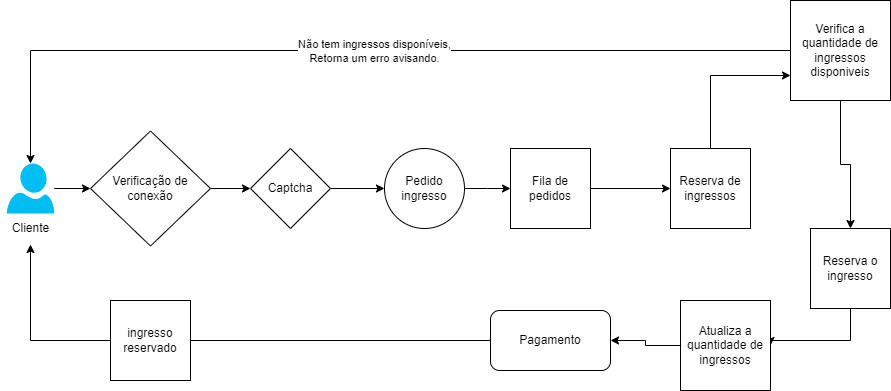

The diagram above was exported from draw.io. Its source (the exported page's mxGraphModel, read from the mxfile embedded in the PNG):
<mxGraphModel dx="1434" dy="786" grid="1" gridSize="10" guides="1" tooltips="1" connect="1" arrows="1" fold="1" page="1" pageScale="1" pageWidth="827" pageHeight="1169" math="0" shadow="0">
  <root>
    <mxCell id="0" />
    <mxCell id="1" parent="0" />
    <mxCell id="zD8BEt-2sadhVHJCjMQF-19" style="edgeStyle=orthogonalEdgeStyle;rounded=0;orthogonalLoop=1;jettySize=auto;html=1;entryX=0;entryY=0.5;entryDx=0;entryDy=0;" edge="1" parent="1" source="zD8BEt-2sadhVHJCjMQF-40" target="zD8BEt-2sadhVHJCjMQF-4">
      <mxGeometry relative="1" as="geometry" />
    </mxCell>
    <mxCell id="zD8BEt-2sadhVHJCjMQF-43" style="edgeStyle=orthogonalEdgeStyle;rounded=0;orthogonalLoop=1;jettySize=auto;html=1;entryX=0;entryY=0.5;entryDx=0;entryDy=0;" edge="1" parent="1" source="zD8BEt-2sadhVHJCjMQF-1" target="zD8BEt-2sadhVHJCjMQF-38">
      <mxGeometry relative="1" as="geometry" />
    </mxCell>
    <mxCell id="zD8BEt-2sadhVHJCjMQF-1" value="" style="verticalLabelPosition=bottom;html=1;verticalAlign=top;align=center;strokeColor=none;fillColor=#00BEF2;shape=mxgraph.azure.user;" vertex="1" parent="1">
      <mxGeometry x="36.25" y="193" width="47.5" height="50" as="geometry" />
    </mxCell>
    <mxCell id="zD8BEt-2sadhVHJCjMQF-2" value="Cliente" style="text;html=1;align=center;verticalAlign=middle;resizable=0;points=[];autosize=1;strokeColor=none;fillColor=none;" vertex="1" parent="1">
      <mxGeometry x="30" y="243" width="60" height="30" as="geometry" />
    </mxCell>
    <mxCell id="zD8BEt-2sadhVHJCjMQF-5" style="edgeStyle=orthogonalEdgeStyle;rounded=0;orthogonalLoop=1;jettySize=auto;html=1;" edge="1" parent="1" source="zD8BEt-2sadhVHJCjMQF-4">
      <mxGeometry relative="1" as="geometry">
        <mxPoint x="540" y="218" as="targetPoint" />
      </mxGeometry>
    </mxCell>
    <mxCell id="zD8BEt-2sadhVHJCjMQF-4" value="Pedido ingresso" style="ellipse;whiteSpace=wrap;html=1;aspect=fixed;" vertex="1" parent="1">
      <mxGeometry x="414" y="178" width="80" height="80" as="geometry" />
    </mxCell>
    <mxCell id="zD8BEt-2sadhVHJCjMQF-6" value="Fila de pedidos" style="whiteSpace=wrap;html=1;aspect=fixed;" vertex="1" parent="1">
      <mxGeometry x="540" y="178" width="80" height="80" as="geometry" />
    </mxCell>
    <mxCell id="zD8BEt-2sadhVHJCjMQF-21" style="edgeStyle=orthogonalEdgeStyle;rounded=0;orthogonalLoop=1;jettySize=auto;html=1;entryX=1;entryY=0.5;entryDx=0;entryDy=0;" edge="1" parent="1" source="zD8BEt-2sadhVHJCjMQF-33" target="zD8BEt-2sadhVHJCjMQF-17">
      <mxGeometry relative="1" as="geometry">
        <Array as="points" />
      </mxGeometry>
    </mxCell>
    <mxCell id="zD8BEt-2sadhVHJCjMQF-32" style="edgeStyle=orthogonalEdgeStyle;rounded=0;orthogonalLoop=1;jettySize=auto;html=1;exitX=0.5;exitY=1;exitDx=0;exitDy=0;entryX=0.5;entryY=0;entryDx=0;entryDy=0;" edge="1" parent="1" source="zD8BEt-2sadhVHJCjMQF-12" target="zD8BEt-2sadhVHJCjMQF-26">
      <mxGeometry relative="1" as="geometry" />
    </mxCell>
    <mxCell id="zD8BEt-2sadhVHJCjMQF-12" value="Verifica a quantidade de ingressos disponiveis" style="whiteSpace=wrap;html=1;aspect=fixed;" vertex="1" parent="1">
      <mxGeometry x="820" y="30" width="100" height="100" as="geometry" />
    </mxCell>
    <mxCell id="zD8BEt-2sadhVHJCjMQF-13" value="" style="edgeStyle=orthogonalEdgeStyle;rounded=0;orthogonalLoop=1;jettySize=auto;html=1;" edge="1" parent="1" source="zD8BEt-2sadhVHJCjMQF-6" target="zD8BEt-2sadhVHJCjMQF-11">
      <mxGeometry relative="1" as="geometry">
        <mxPoint x="740" y="218" as="targetPoint" />
        <mxPoint x="620" y="218" as="sourcePoint" />
      </mxGeometry>
    </mxCell>
    <mxCell id="zD8BEt-2sadhVHJCjMQF-22" style="edgeStyle=orthogonalEdgeStyle;rounded=0;orthogonalLoop=1;jettySize=auto;html=1;entryX=0;entryY=0.75;entryDx=0;entryDy=0;" edge="1" parent="1" source="zD8BEt-2sadhVHJCjMQF-11" target="zD8BEt-2sadhVHJCjMQF-12">
      <mxGeometry relative="1" as="geometry">
        <Array as="points">
          <mxPoint x="740" y="105" />
        </Array>
      </mxGeometry>
    </mxCell>
    <mxCell id="zD8BEt-2sadhVHJCjMQF-11" value="Reserva de ingressos" style="whiteSpace=wrap;html=1;aspect=fixed;" vertex="1" parent="1">
      <mxGeometry x="700" y="178" width="80" height="80" as="geometry" />
    </mxCell>
    <mxCell id="zD8BEt-2sadhVHJCjMQF-17" value="Pagamento" style="rounded=1;whiteSpace=wrap;html=1;" vertex="1" parent="1">
      <mxGeometry x="520" y="340" width="120" height="60" as="geometry" />
    </mxCell>
    <mxCell id="zD8BEt-2sadhVHJCjMQF-24" style="edgeStyle=orthogonalEdgeStyle;rounded=0;orthogonalLoop=1;jettySize=auto;html=1;entryX=0.5;entryY=0;entryDx=0;entryDy=0;entryPerimeter=0;" edge="1" parent="1" source="zD8BEt-2sadhVHJCjMQF-12" target="zD8BEt-2sadhVHJCjMQF-1">
      <mxGeometry relative="1" as="geometry" />
    </mxCell>
    <mxCell id="zD8BEt-2sadhVHJCjMQF-25" value="Não tem ingressos disponíveis,&lt;br&gt;Retorna um erro avisando." style="edgeLabel;html=1;align=center;verticalAlign=middle;resizable=0;points=[];" vertex="1" connectable="0" parent="zD8BEt-2sadhVHJCjMQF-24">
      <mxGeometry x="-0.0455" relative="1" as="geometry">
        <mxPoint as="offset" />
      </mxGeometry>
    </mxCell>
    <mxCell id="zD8BEt-2sadhVHJCjMQF-26" value="Reserva o ingresso" style="whiteSpace=wrap;html=1;aspect=fixed;" vertex="1" parent="1">
      <mxGeometry x="840" y="258" width="80" height="80" as="geometry" />
    </mxCell>
    <mxCell id="zD8BEt-2sadhVHJCjMQF-28" style="edgeStyle=orthogonalEdgeStyle;rounded=0;orthogonalLoop=1;jettySize=auto;html=1;entryX=0.5;entryY=1.033;entryDx=0;entryDy=0;entryPerimeter=0;" edge="1" parent="1" source="zD8BEt-2sadhVHJCjMQF-17" target="zD8BEt-2sadhVHJCjMQF-2">
      <mxGeometry relative="1" as="geometry" />
    </mxCell>
    <mxCell id="zD8BEt-2sadhVHJCjMQF-30" value="ingresso reservado" style="whiteSpace=wrap;html=1;aspect=fixed;" vertex="1" parent="1">
      <mxGeometry x="140" y="330" width="80" height="80" as="geometry" />
    </mxCell>
    <mxCell id="zD8BEt-2sadhVHJCjMQF-37" value="" style="edgeStyle=orthogonalEdgeStyle;rounded=0;orthogonalLoop=1;jettySize=auto;html=1;entryX=1;entryY=0.5;entryDx=0;entryDy=0;" edge="1" parent="1" source="zD8BEt-2sadhVHJCjMQF-26" target="zD8BEt-2sadhVHJCjMQF-33">
      <mxGeometry relative="1" as="geometry">
        <mxPoint x="880" y="338" as="sourcePoint" />
        <mxPoint x="640" y="370" as="targetPoint" />
        <Array as="points">
          <mxPoint x="880" y="370" />
        </Array>
      </mxGeometry>
    </mxCell>
    <mxCell id="zD8BEt-2sadhVHJCjMQF-33" value="Atualiza a quantidade de ingressos" style="whiteSpace=wrap;html=1;aspect=fixed;" vertex="1" parent="1">
      <mxGeometry x="710" y="330" width="90" height="90" as="geometry" />
    </mxCell>
    <mxCell id="zD8BEt-2sadhVHJCjMQF-44" style="edgeStyle=orthogonalEdgeStyle;rounded=0;orthogonalLoop=1;jettySize=auto;html=1;" edge="1" parent="1" source="zD8BEt-2sadhVHJCjMQF-38" target="zD8BEt-2sadhVHJCjMQF-40">
      <mxGeometry relative="1" as="geometry" />
    </mxCell>
    <mxCell id="zD8BEt-2sadhVHJCjMQF-38" value="Verificação de conexão" style="rhombus;whiteSpace=wrap;html=1;" vertex="1" parent="1">
      <mxGeometry x="120" y="160.5" width="120" height="115" as="geometry" />
    </mxCell>
    <mxCell id="zD8BEt-2sadhVHJCjMQF-40" value="Captcha" style="rhombus;whiteSpace=wrap;html=1;" vertex="1" parent="1">
      <mxGeometry x="280" y="178" width="80" height="80" as="geometry" />
    </mxCell>
  </root>
</mxGraphModel>